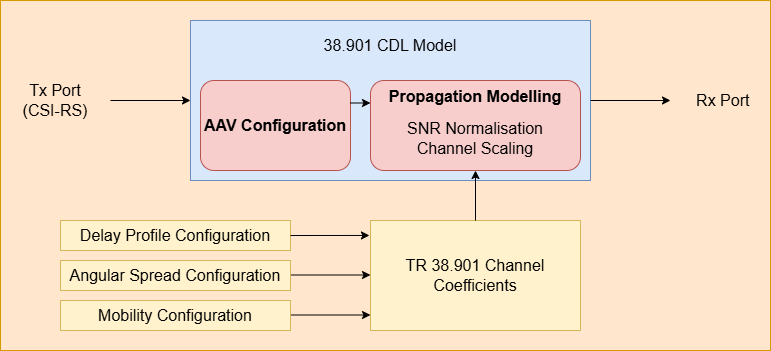

The diagram above was exported from draw.io. Its source (the exported page's mxGraphModel, read from the mxfile embedded in the PNG):
<mxGraphModel dx="2845" dy="1151" grid="1" gridSize="10" guides="1" tooltips="1" connect="1" arrows="1" fold="1" page="1" pageScale="1" pageWidth="827" pageHeight="1169" math="0" shadow="0">
  <root>
    <mxCell id="0" />
    <mxCell id="1" parent="0" />
    <mxCell id="vxDdZXSN_t6sh50KCMCE-1" value="" style="rounded=0;whiteSpace=wrap;html=1;fillColor=#ffe6cc;strokeColor=#d79b00;" vertex="1" parent="1">
      <mxGeometry x="-30" y="420" width="770" height="350" as="geometry" />
    </mxCell>
    <mxCell id="ZjVBr1x8ll-xvxGCkFwW-1" value="" style="endArrow=classic;html=1;rounded=0;" parent="1" edge="1">
      <mxGeometry width="50" height="50" relative="1" as="geometry">
        <mxPoint x="80" y="520" as="sourcePoint" />
        <mxPoint x="160" y="520" as="targetPoint" />
      </mxGeometry>
    </mxCell>
    <mxCell id="ZjVBr1x8ll-xvxGCkFwW-2" value="" style="rounded=0;whiteSpace=wrap;html=1;fillColor=#dae8fc;strokeColor=#6c8ebf;" parent="1" vertex="1">
      <mxGeometry x="160" y="440" width="400" height="160" as="geometry" />
    </mxCell>
    <mxCell id="ZjVBr1x8ll-xvxGCkFwW-3" value="" style="endArrow=classic;html=1;rounded=0;exitX=1;exitY=0.5;exitDx=0;exitDy=0;" parent="1" source="ZjVBr1x8ll-xvxGCkFwW-2" edge="1">
      <mxGeometry width="50" height="50" relative="1" as="geometry">
        <mxPoint x="390" y="610" as="sourcePoint" />
        <mxPoint x="640" y="520" as="targetPoint" />
      </mxGeometry>
    </mxCell>
    <mxCell id="ZjVBr1x8ll-xvxGCkFwW-4" value="&lt;font style=&quot;font-size: 16px;&quot;&gt;38.901 CDL Model&lt;/font&gt;" style="text;html=1;align=center;verticalAlign=middle;whiteSpace=wrap;rounded=0;" parent="1" vertex="1">
      <mxGeometry x="280" y="450" width="160" height="30" as="geometry" />
    </mxCell>
    <mxCell id="ZjVBr1x8ll-xvxGCkFwW-5" value="&lt;font style=&quot;font-size: 16px;&quot;&gt;Tx Port (CSI-RS)&lt;/font&gt;" style="text;html=1;align=center;verticalAlign=middle;whiteSpace=wrap;rounded=0;fontColor=light-dark(#000000,#FFFFFF);" parent="1" vertex="1">
      <mxGeometry x="-10" y="505" width="70" height="30" as="geometry" />
    </mxCell>
    <mxCell id="ZjVBr1x8ll-xvxGCkFwW-6" value="&lt;font style=&quot;font-size: 16px;&quot;&gt;Rx Port&amp;nbsp;&lt;/font&gt;" style="text;html=1;align=center;verticalAlign=middle;whiteSpace=wrap;rounded=0;fontColor=light-dark(#000000,#FFFFFF);" parent="1" vertex="1">
      <mxGeometry x="660" y="505" width="70" height="30" as="geometry" />
    </mxCell>
    <mxCell id="ZjVBr1x8ll-xvxGCkFwW-10" value="Delay Profile Configuration" style="rounded=0;whiteSpace=wrap;html=1;fontSize=16;fillColor=#fff2cc;strokeColor=#d6b656;" parent="1" vertex="1">
      <mxGeometry x="30" y="640" width="230" height="30" as="geometry" />
    </mxCell>
    <mxCell id="ZjVBr1x8ll-xvxGCkFwW-11" value="Angular Spread Configuration" style="rounded=0;whiteSpace=wrap;html=1;fontSize=16;fillColor=#fff2cc;strokeColor=#d6b656;" parent="1" vertex="1">
      <mxGeometry x="30" y="680" width="230" height="30" as="geometry" />
    </mxCell>
    <mxCell id="ZjVBr1x8ll-xvxGCkFwW-12" value="Mobility Configuration" style="rounded=0;whiteSpace=wrap;html=1;fontSize=16;fillColor=#fff2cc;strokeColor=#d6b656;" parent="1" vertex="1">
      <mxGeometry x="30" y="720" width="230" height="30" as="geometry" />
    </mxCell>
    <mxCell id="ZjVBr1x8ll-xvxGCkFwW-14" value="&lt;b&gt;AAV Configuration&lt;/b&gt;" style="rounded=1;whiteSpace=wrap;html=1;fontSize=16;fillColor=#f8cecc;strokeColor=#b85450;" parent="1" vertex="1">
      <mxGeometry x="170" y="500" width="150" height="90" as="geometry" />
    </mxCell>
    <mxCell id="ZjVBr1x8ll-xvxGCkFwW-15" value="&lt;b&gt;Propagation Modelling&lt;br&gt;&lt;br&gt;&lt;br&gt;&lt;/b&gt;&lt;div&gt;&lt;br&gt;&lt;/div&gt;" style="rounded=1;whiteSpace=wrap;html=1;fontSize=16;fillColor=#f8cecc;strokeColor=#b85450;" parent="1" vertex="1">
      <mxGeometry x="340" y="500" width="210" height="90" as="geometry" />
    </mxCell>
    <mxCell id="ZjVBr1x8ll-xvxGCkFwW-16" value="&lt;div&gt;&lt;span style=&quot;background-color: transparent;&quot;&gt;&lt;font style=&quot;&quot;&gt;SNR Normalisation&lt;/font&gt;&lt;/span&gt;&lt;/div&gt;&lt;font style=&quot;&quot;&gt;Channel Scaling&lt;/font&gt;" style="rounded=0;whiteSpace=wrap;html=1;fontSize=16;fillColor=none;fontColor=light-dark(#000000,#000000);strokeColor=none;" parent="1" vertex="1">
      <mxGeometry x="365" y="535" width="160" height="45" as="geometry" />
    </mxCell>
    <mxCell id="ZjVBr1x8ll-xvxGCkFwW-17" value="TR 38.901 Channel Coefficients" style="rounded=0;whiteSpace=wrap;html=1;fontSize=16;fillColor=#fff2cc;strokeColor=#d6b656;" parent="1" vertex="1">
      <mxGeometry x="340" y="640" width="210" height="110" as="geometry" />
    </mxCell>
    <mxCell id="ZjVBr1x8ll-xvxGCkFwW-18" value="" style="endArrow=classic;html=1;rounded=0;exitX=1;exitY=0.5;exitDx=0;exitDy=0;entryX=-0.005;entryY=0.136;entryDx=0;entryDy=0;entryPerimeter=0;" parent="1" source="ZjVBr1x8ll-xvxGCkFwW-10" target="ZjVBr1x8ll-xvxGCkFwW-17" edge="1">
      <mxGeometry width="50" height="50" relative="1" as="geometry">
        <mxPoint x="390" y="420" as="sourcePoint" />
        <mxPoint x="440" y="370" as="targetPoint" />
      </mxGeometry>
    </mxCell>
    <mxCell id="ZjVBr1x8ll-xvxGCkFwW-19" value="" style="endArrow=classic;html=1;rounded=0;exitX=1;exitY=0.5;exitDx=0;exitDy=0;entryX=-0.005;entryY=0.136;entryDx=0;entryDy=0;entryPerimeter=0;" parent="1" edge="1">
      <mxGeometry width="50" height="50" relative="1" as="geometry">
        <mxPoint x="261" y="694.5" as="sourcePoint" />
        <mxPoint x="340" y="694.5" as="targetPoint" />
      </mxGeometry>
    </mxCell>
    <mxCell id="ZjVBr1x8ll-xvxGCkFwW-20" value="" style="endArrow=classic;html=1;rounded=0;exitX=1;exitY=0.5;exitDx=0;exitDy=0;entryX=-0.005;entryY=0.136;entryDx=0;entryDy=0;entryPerimeter=0;" parent="1" edge="1">
      <mxGeometry width="50" height="50" relative="1" as="geometry">
        <mxPoint x="261" y="734.5" as="sourcePoint" />
        <mxPoint x="340" y="734.5" as="targetPoint" />
      </mxGeometry>
    </mxCell>
    <mxCell id="ZjVBr1x8ll-xvxGCkFwW-21" value="" style="endArrow=classic;html=1;rounded=0;exitX=0.5;exitY=0;exitDx=0;exitDy=0;" parent="1" source="ZjVBr1x8ll-xvxGCkFwW-17" edge="1">
      <mxGeometry width="50" height="50" relative="1" as="geometry">
        <mxPoint x="390" y="580" as="sourcePoint" />
        <mxPoint x="445" y="590" as="targetPoint" />
      </mxGeometry>
    </mxCell>
    <mxCell id="ZjVBr1x8ll-xvxGCkFwW-22" value="" style="endArrow=classic;html=1;rounded=0;exitX=1;exitY=0.25;exitDx=0;exitDy=0;entryX=0;entryY=0.25;entryDx=0;entryDy=0;" parent="1" source="ZjVBr1x8ll-xvxGCkFwW-14" target="ZjVBr1x8ll-xvxGCkFwW-15" edge="1">
      <mxGeometry width="50" height="50" relative="1" as="geometry">
        <mxPoint x="390" y="580" as="sourcePoint" />
        <mxPoint x="440" y="530" as="targetPoint" />
      </mxGeometry>
    </mxCell>
  </root>
</mxGraphModel>